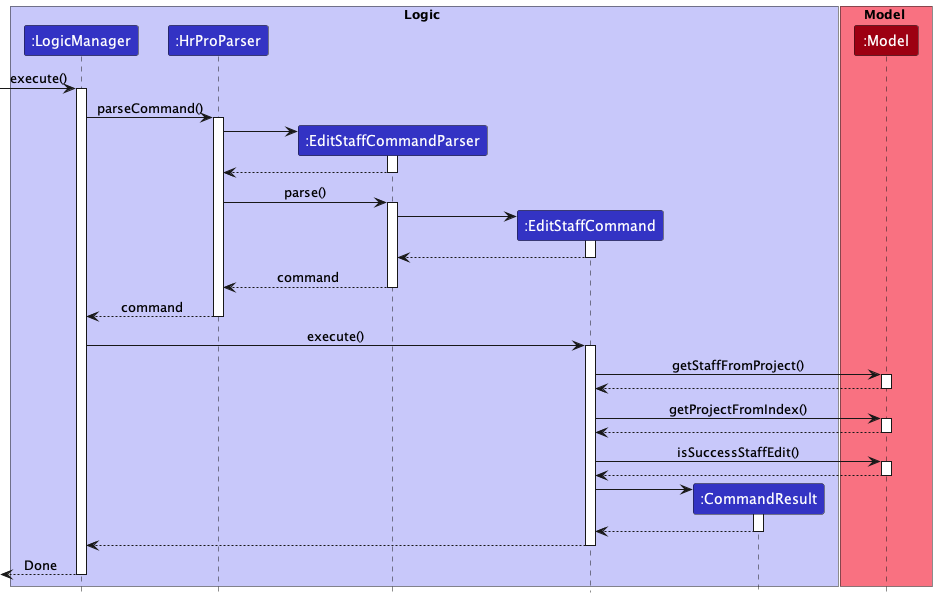

The diagram above was rendered by PlantUML. Its source (embedded in the PNG):
@startuml
!include style.puml

box Logic LOGIC_COLOR_T1
participant ":LogicManager" as LogicManager LOGIC_COLOR
participant ":HrProParser" as HrProParser LOGIC_COLOR
participant ":EditStaffCommandParser" as EditStaffCommandParser LOGIC_COLOR
participant ":EditStaffCommand" as EditStaffCommand LOGIC_COLOR
participant ":CommandResult" as CommandResult LOGIC_COLOR
end box

box Model MODEL_COLOR_T1
participant ":Model" as Model MODEL_COLOR
end box

[-> LogicManager:execute()
activate LogicManager

LogicManager -> HrProParser : parseCommand()
activate HrProParser

create EditStaffCommandParser
HrProParser -> EditStaffCommandParser
activate EditStaffCommandParser

EditStaffCommandParser --> HrProParser
deactivate EditStaffCommandParser

HrProParser -> EditStaffCommandParser : parse()
activate EditStaffCommandParser

create EditStaffCommand
EditStaffCommandParser -> EditStaffCommand
activate EditStaffCommand
EditStaffCommand --> EditStaffCommandParser
deactivate EditStaffCommand

EditStaffCommandParser --> HrProParser: command
deactivate EditStaffCommandParser

HrProParser --> LogicManager : command
deactivate HrProParser

LogicManager -> EditStaffCommand : execute()
activate EditStaffCommand

EditStaffCommand -> Model : getStaffFromProject()
activate Model
Model --> EditStaffCommand
deactivate Model

EditStaffCommand -> Model: getProjectFromIndex()
activate Model
Model --> EditStaffCommand
deactivate Model

EditStaffCommand -> Model : isSuccessStaffEdit()
activate Model
Model --> EditStaffCommand
deactivate Model

create CommandResult
EditStaffCommand -> CommandResult
activate CommandResult
CommandResult --> EditStaffCommand
deactivate CommandResult

EditStaffCommand --> LogicManager
deactivate EditStaffCommand

[<--LogicManager : Done
deactivate LogicManager

@enduml